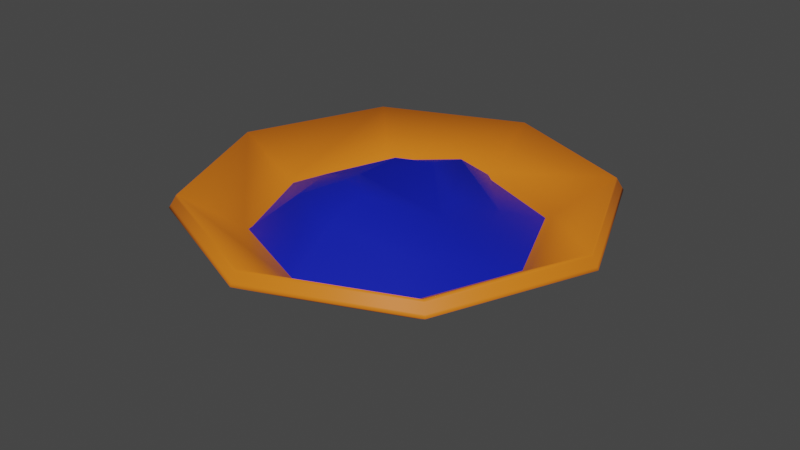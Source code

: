 # Source: dye.blend  (saved by Blender 3.4.6; exported with 4.5.12 LTS)
import bpy
from mathutils import Matrix  # noqa: F401  (used for matrix-valued properties, if any)

bpy.ops.wm.read_factory_settings(use_empty=True)
scene = bpy.context.scene
scene.name = 'Scene'

# ---- materials (node trees are filled in below, after node groups)
mat_bronze = bpy.data.materials.new('bronze')
mat_bronze.use_transparent_shadow = False
mat_dye = bpy.data.materials.new('dye')
mat_dye.use_transparent_shadow = False

# ---- material node trees
mat_bronze.use_nodes = True; mat_bronze.node_tree.nodes.clear()
_N = mat_bronze.node_tree.nodes; _L = mat_bronze.node_tree.links
n0 = _N.new('ShaderNodeBsdfPrincipled'); n0.name = 'Principled BSDF'; n0.location = (10, 300)
n0.distribution = 'GGX'
n0.subsurface_method = 'RANDOM_WALK_SKIN'
n0.inputs[0].default_value = (0.8, 0.1901, 0.01227, 1.0)
n0.inputs[3].default_value = 1.45
n0.inputs[13].default_value = 0.2444
n0.inputs[27].default_value = (0.0, 0.0, 0.0, 1.0)
n0.inputs[28].default_value = 1.0
n1 = _N.new('ShaderNodeOutputMaterial'); n1.name = 'Material Output'; n1.location = (300, 300)
_L.new(n0.outputs[0], n1.inputs[0])
n1.is_active_output = True
mat_dye.use_nodes = True; mat_dye.node_tree.nodes.clear()
_N = mat_dye.node_tree.nodes; _L = mat_dye.node_tree.links
n0 = _N.new('ShaderNodeBsdfPrincipled'); n0.name = 'Principled BSDF'; n0.location = (10, 300)
n0.distribution = 'GGX'
n0.subsurface_method = 'RANDOM_WALK_SKIN'
n0.inputs[0].default_value = (0.003361, 0.01211, 0.448, 1.0)
n0.inputs[3].default_value = 1.45
n0.inputs[27].default_value = (0.0, 0.0, 0.0, 1.0)
n0.inputs[28].default_value = 1.0
n1 = _N.new('ShaderNodeOutputMaterial'); n1.name = 'Material Output'; n1.location = (300, 300)
_L.new(n0.outputs[0], n1.inputs[0])
n1.is_active_output = True

# ---- world
world_world = bpy.data.worlds.new('World'); scene.world = world_world
world_world.use_nodes = True; world_world.node_tree.nodes.clear()
_N = world_world.node_tree.nodes; _L = world_world.node_tree.links
n0 = _N.new('ShaderNodeOutputWorld'); n0.name = 'World Output'; n0.location = (300, 300)
n1 = _N.new('ShaderNodeBackground'); n1.name = 'Background'; n1.location = (10, 300)
n1.inputs[0].default_value = (0.05088, 0.05088, 0.05088, 1.0)
_L.new(n1.outputs[0], n0.inputs[0])
n0.is_active_output = True
world_world.color = (0.05088, 0.05088, 0.05088)
world_world.use_sun_shadow = False
world_world.sun_shadow_jitter_overblur = 0.0

# ---- meshes
me_circle = bpy.data.meshes.new('Circle')
me_circle.from_pydata([(-1.351e-11, 0.01537, 0.004615), (-0.01087, 0.01087, 0.004615), (-0.01537, 0.0, 0.004615), (-0.01087, -0.01087, 0.004615), (-3.606e-11, -0.01537, 0.004615), (0.01087, -0.01087, 0.004615), (0.01537, 0.0, 0.004615), (0.01087, 0.01087, 0.004615), (0.0, 0.02923, 0.008603), (-0.02067, 0.02067, 0.008603), (-0.02923, 0.0, 0.008603), (-0.02067, -0.02067, 0.008603), (0.0, -0.02923, 0.008603), (0.02067, -0.02067, 0.008603), (0.02923, 0.0, 0.008603), (0.02067, 0.02067, 0.008603), (8.542e-11, 0.04514, 0.01661), (-0.03192, 0.03192, 0.01661), (-0.04514, -1.266e-10, 0.01661), (-0.03192, -0.03192, 0.01661), (3.995e-11, -0.04514, 0.01661), (0.03192, -0.03192, 0.01661), (0.04514, -1.266e-10, 0.01661), (0.03192, 0.03192, 0.01661), (1.411e-10, 0.06345, 0.02782), (-0.04486, 0.04486, 0.02782), (-0.06345, -1.757e-10, 0.02782), (-0.04486, -0.04486, 0.02782), (2.612e-11, -0.06345, 0.02782), (0.04486, -0.04486, 0.02782), (0.06345, -1.757e-10, 0.02782), (0.04486, 0.04486, 0.02782), (-3.545e-13, 0.01618, 1.763e-05), (-0.01144, 0.01144, 1.763e-05), (-0.01618, 0.0, 1.763e-05), (-0.01144, -0.01144, 1.763e-05), (-3.545e-13, -0.01618, 1.763e-05), (0.01144, -0.01144, 1.763e-05), (0.01618, 0.0, 1.763e-05), (0.01144, 0.01144, 1.763e-05), (0.0, 0.03102, 0.004293), (-0.02194, 0.02194, 0.004293), (-0.03102, 0.0, 0.004293), (-0.02194, -0.02194, 0.004293), (0.0, -0.03102, 0.004293), (0.02194, -0.02194, 0.004293), (0.03102, 0.0, 0.004293), (0.02194, 0.02194, 0.004293), (6.268e-11, 0.04745, 0.01255), (-0.03355, 0.03355, 0.01255), (-0.04745, -1.266e-10, 0.01255), (-0.03355, -0.03355, 0.01255), (6.268e-11, -0.04745, 0.01255), (0.03355, -0.03355, 0.01255), (0.04745, -1.266e-10, 0.01255), (0.03355, 0.03355, 0.01255), (8.359e-11, 0.06588, 0.02384), (-0.04659, 0.04659, 0.02384), (-0.06588, -1.757e-10, 0.02384), (-0.04659, -0.04659, 0.02384), (8.359e-11, -0.06588, 0.02384), (0.04659, -0.04659, 0.02384), (0.06588, -1.757e-10, 0.02384), (0.04659, 0.04659, 0.02384), (1.309e-10, 0.06388, 0.02712), (-0.04517, 0.04517, 0.02712), (-0.06388, -1.757e-10, 0.02712), (-0.04517, -0.04517, 0.02712), (3.631e-11, -0.06388, 0.02712), (0.04517, -0.04517, 0.02712), (0.06388, -1.757e-10, 0.02712), (0.04517, 0.04517, 0.02712), (9.578e-11, 0.06537, 0.02469), (-0.04622, 0.04622, 0.02469), (-0.06537, -1.757e-10, 0.02469), (-0.04622, -0.04622, 0.02469), (7.141e-11, -0.06537, 0.02469), (0.04622, -0.04622, 0.02469), (0.06537, -1.757e-10, 0.02469), (0.04622, 0.04622, 0.02469)], [], [(5, 4, 12, 13), (3, 2, 10, 11), (1, 0, 8, 9), (0, 7, 15, 8), (6, 5, 13, 14), (4, 3, 11, 12), (2, 1, 9, 10), (7, 6, 14, 15), (8, 15, 23, 16), (14, 13, 21, 22), (12, 11, 19, 20), (10, 9, 17, 18), (15, 14, 22, 23), (13, 12, 20, 21), (11, 10, 18, 19), (9, 8, 16, 17), (19, 18, 26, 27), (17, 16, 24, 25), (16, 23, 31, 24), (22, 21, 29, 30), (20, 19, 27, 28), (18, 17, 25, 26), (23, 22, 30, 31), (21, 20, 28, 29), (1, 2, 3, 4, 5, 6, 7, 0), (37, 45, 44, 36), (35, 43, 42, 34), (33, 41, 40, 32), (32, 40, 47, 39), (38, 46, 45, 37), (36, 44, 43, 35), (34, 42, 41, 33), (39, 47, 46, 38), (47, 55, 54, 46), (45, 53, 52, 44), (43, 51, 50, 42), (41, 49, 48, 40), (51, 59, 58, 50), (49, 57, 56, 48), (48, 56, 63, 55), (54, 62, 61, 53), (52, 60, 59, 51), (50, 58, 57, 49), (55, 63, 62, 54), (53, 61, 60, 52), (33, 32, 39, 38, 37, 36, 35, 34), (73, 72, 56, 57), (74, 73, 57, 58), (75, 74, 58, 59), (76, 75, 59, 60), (77, 76, 60, 61), (78, 77, 61, 62), (79, 78, 62, 63), (72, 79, 63, 56), (24, 31, 71, 64), (31, 30, 70, 71), (30, 29, 69, 70), (29, 28, 68, 69), (28, 27, 67, 68), (27, 26, 66, 67), (26, 25, 65, 66), (25, 24, 64, 65), (64, 71, 79, 72), (71, 70, 78, 79), (70, 69, 77, 78), (69, 68, 76, 77), (68, 67, 75, 76), (67, 66, 74, 75), (66, 65, 73, 74), (65, 64, 72, 73), (45, 46, 54, 53), (47, 40, 48, 55), (41, 42, 50, 49), (43, 44, 52, 51)])
me_circle.polygons.foreach_set('use_smooth', [True] * 74)
_uv = me_circle.uv_layers.new(name='UVMap')
_uv.uv.foreach_set('vector', [0.0, 0.0, 0.0, 0.0, 0.0, 0.0, 0.0, 0.0, 0.0, 0.0, 0.0, 0.0, 0.0, 0.0, 0.0, 0.0, 0.0, 0.0, 0.0, 0.0, 0.0, 0.0, 0.0, 0.0, 0.0, 0.0, 0.0, 0.0, 0.0, 0.0, 0.0, 0.0, 0.0, 0.0, 0.0, 0.0, 0.0, 0.0, 0.0, 0.0, 0.0, 0.0, 0.0, 0.0, 0.0, 0.0, 0.0, 0.0, 0.0, 0.0, 0.0, 0.0, 0.0, 0.0, 0.0, 0.0, 0.0, 0.0, 0.0, 0.0, 0.0, 0.0, 0.0, 0.0, 0.0, 0.0, 0.0, 0.0, 0.0, 0.0, 0.0, 0.0, 0.0, 0.0, 0.0, 0.0, 0.0, 0.0, 0.0, 0.0, 0.0, 0.0, 0.0, 0.0, 0.0, 0.0, 0.0, 0.0, 0.0, 0.0, 0.0, 0.0, 0.0, 0.0, 0.0, 0.0, 0.0, 0.0, 0.0, 0.0, 0.0, 0.0, 0.0, 0.0, 0.0, 0.0, 0.0, 0.0, 0.0, 0.0, 0.0, 0.0, 0.0, 0.0, 0.0, 0.0, 0.0, 0.0, 0.0, 0.0, 0.0, 0.0, 0.0, 0.0, 0.0, 0.0, 0.0, 0.0, 0.0, 0.0, 0.0, 0.0, 0.0, 0.0, 0.0, 0.0, 0.0, 0.0, 0.0, 0.0, 0.0, 0.0, 0.0, 0.0, 0.0, 0.0, 0.0, 0.0, 0.0, 0.0, 0.0, 0.0, 0.0, 0.0, 0.0, 0.0, 0.0, 0.0, 0.0, 0.0, 0.0, 0.0, 0.0, 0.0, 0.0, 0.0, 0.0, 0.0, 0.0, 0.0, 0.0, 0.0, 0.0, 0.0, 0.0, 0.0, 0.0, 0.0, 0.0, 0.0, 0.0, 0.0, 0.0, 0.0, 0.0, 0.0, 0.0, 0.0, 0.0, 0.0, 0.0, 0.0, 0.0, 0.0, 0.0, 0.0, 0.0, 0.0, 0.0, 0.0, 0.0, 0.0, 0.0, 0.0, 0.0, 0.0, 0.0, 0.0, 0.0, 0.0, 0.0, 0.0, 0.0, 0.0, 0.0, 0.0, 0.0, 0.0, 0.0, 0.0, 0.0, 0.0, 0.0, 0.0, 0.0, 0.0, 0.0, 0.0, 0.0, 0.0, 0.0, 0.0, 0.0, 0.0, 0.0, 0.0, 0.0, 0.0, 0.0, 0.0, 0.0, 0.0, 0.0, 0.0, 0.0, 0.0, 0.0, 0.0, 0.0, 0.0, 0.0, 0.0, 0.0, 0.0, 0.0, 0.0, 0.0, 0.0, 0.0, 0.0, 0.0, 0.0, 0.0, 0.0, 0.0, 0.0, 0.0, 0.0, 0.0, 0.0, 0.0, 0.0, 0.0, 0.0, 0.0, 0.0, 0.0, 0.0, 0.0, 0.0, 0.0, 0.0, 0.0, 0.0, 0.0, 0.0, 0.0, 0.0, 0.0, 0.0, 0.0, 0.0, 0.0, 0.0, 0.0, 0.0, 0.0, 0.0, 0.0, 0.0, 0.0, 0.0, 0.0, 0.0, 0.0, 0.0, 0.0, 0.0, 0.0, 0.0, 0.0, 0.0, 0.0, 0.0, 0.0, 0.0, 0.0, 0.0, 0.0, 0.0, 0.0, 0.0, 0.0, 0.0, 0.0, 0.0, 0.0, 0.0, 0.0, 0.0, 0.0, 0.0, 0.0, 0.0, 0.0, 0.0, 0.0, 0.0, 0.0, 0.0, 0.0, 0.0, 0.0, 0.0, 0.0, 0.0, 0.0, 0.0, 0.0, 0.0, 0.0, 0.0, 0.0, 0.0, 0.0, 0.0, 0.0, 0.0, 0.0, 0.0, 0.0, 0.0, 0.0, 0.0, 0.0, 0.0, 0.0, 0.0, 0.0, 0.0, 0.0, 0.0, 0.0, 0.0, 0.0, 0.0, 0.0, 0.0, 0.0, 0.0, 0.0, 0.0, 0.0, 0.0, 0.0, 0.0, 0.0, 0.0, 0.0, 0.0, 0.0, 0.0, 0.0, 0.0, 0.0, 0.0, 0.0, 0.0, 0.0, 0.0, 0.0, 0.0, 0.0, 0.0, 0.0, 0.0, 0.0, 0.0, 0.0, 0.0, 0.0, 0.0, 0.0, 0.0, 0.0, 0.0, 0.0, 0.0, 0.0, 0.0, 0.0, 0.0, 0.0, 0.0, 0.0, 0.0, 0.0, 0.0, 0.0, 0.0, 0.0, 0.0, 0.0, 0.0, 0.0, 0.0, 0.0, 0.0, 0.0, 0.0, 0.0, 0.0, 0.0, 0.0, 0.0, 0.0, 0.0, 0.0, 0.0, 0.0, 0.0, 0.0, 0.0, 0.0, 0.0, 0.0, 0.0, 0.0, 0.0, 0.0, 0.0, 0.0, 0.0, 0.0, 0.0, 0.0, 0.0, 0.0, 0.0, 0.0, 0.0, 0.0, 0.0, 0.0, 0.0, 0.0, 0.0, 0.0, 0.0, 0.0, 0.0, 0.0, 0.0, 0.0, 0.0, 0.0, 0.0, 0.0, 0.0, 0.0, 0.0, 0.0, 0.0, 0.0, 0.0, 0.0, 0.0, 0.0, 0.0, 0.0, 0.0, 0.0, 0.0, 0.0, 0.0, 0.0, 0.0, 0.0, 0.0, 0.0, 0.0, 0.0, 0.0, 0.0, 0.0, 0.0, 0.0, 0.0, 0.0, 0.0, 0.0, 0.0, 0.0, 0.0, 0.0, 0.0, 0.0, 0.0, 0.0, 0.0, 0.0, 0.0, 0.0, 0.0, 0.0, 0.0, 0.0, 0.0, 0.0, 0.0, 0.0, 0.0, 0.0, 0.0, 0.0, 0.0, 0.0, 0.0, 0.0, 0.0, 0.0, 0.0, 0.0, 0.0, 0.0, 0.0, 0.0, 0.0, 0.0, 0.0, 0.0, 0.0, 0.0, 0.0, 0.0, 0.0, 0.0, 0.0, 0.0, 0.0, 0.0, 0.0, 0.0, 0.0, 0.0, 0.0, 0.0, 0.0, 0.0, 0.0, 0.0, 0.0, 0.0, 0.0, 0.0, 0.0, 0.0, 0.0, 0.0, 0.0, 0.0, 0.0, 0.0, 0.0, 0.0, 0.0, 0.0, 0.0, 0.0, 0.0, 0.0, 0.0, 0.0, 0.0, 0.0, 0.0, 0.0, 0.0])
me_circle.materials.append(mat_bronze)
me_circle.update()
me_circle_002 = bpy.data.meshes.new('Circle.002')
me_circle_002.from_pydata([(-1.351e-11, 0.01537, -0.03049), (-0.01087, 0.01087, -0.03049), (-0.01537, -1.034e-08, -0.0271), (-0.01087, -0.01087, -0.03003), (-3.606e-11, -0.01537, -0.03003), (0.01087, -0.01087, -0.02269), (0.01537, -8.896e-09, -0.02269), (0.01087, 0.01087, -0.02543), (0.0, 0.02923, -0.0265), (-0.02067, 0.02067, -0.0265), (-0.02923, -1.034e-08, -0.02312), (-0.02067, -0.02067, -0.02312), (0.0, -0.02923, -0.02636), (0.02067, -0.02067, -0.0187), (0.02923, -8.896e-09, -0.0187), (0.02067, 0.02067, -0.02061), (8.542e-11, 0.04514, -0.01511), (-0.03192, 0.03192, -0.01511), (-0.04514, -1.046e-08, -0.01511), (-0.03192, -0.03192, -0.01511), (3.995e-11, -0.04514, -0.01511), (0.03192, -0.03192, -0.01511), (0.04514, -1.046e-08, -0.01511), (0.03192, 0.03192, -0.01511)], [], [(5, 13, 12, 4), (3, 11, 10, 2), (1, 9, 8, 0), (0, 8, 15, 7), (6, 14, 13, 5), (4, 12, 11, 3), (2, 10, 9, 1), (7, 15, 14, 6), (8, 16, 23, 15), (14, 22, 21, 13), (12, 20, 19, 11), (10, 18, 17, 9), (15, 23, 22, 14), (13, 21, 20, 12), (11, 19, 18, 10), (9, 17, 16, 8), (1, 0, 7, 6, 5, 4, 3, 2)])
me_circle_002.polygons.foreach_set('use_smooth', [True] * 17)
_uv = me_circle_002.uv_layers.new(name='UVMap')
_uv.uv.foreach_set('vector', [0.0, 0.0, 0.0, 0.0, 0.0, 0.0, 0.0, 0.0, 0.0, 0.0, 0.0, 0.0, 0.0, 0.0, 0.0, 0.0, 0.0, 0.0, 0.0, 0.0, 0.0, 0.0, 0.0, 0.0, 0.0, 0.0, 0.0, 0.0, 0.0, 0.0, 0.0, 0.0, 0.0, 0.0, 0.0, 0.0, 0.0, 0.0, 0.0, 0.0, 0.0, 0.0, 0.0, 0.0, 0.0, 0.0, 0.0, 0.0, 0.0, 0.0, 0.0, 0.0, 0.0, 0.0, 0.0, 0.0, 0.0, 0.0, 0.0, 0.0, 0.0, 0.0, 0.0, 0.0, 0.0, 0.0, 0.0, 0.0, 0.0, 0.0, 0.0, 0.0, 0.0, 0.0, 0.0, 0.0, 0.0, 0.0, 0.0, 0.0, 0.0, 0.0, 0.0, 0.0, 0.0, 0.0, 0.0, 0.0, 0.0, 0.0, 0.0, 0.0, 0.0, 0.0, 0.0, 0.0, 0.0, 0.0, 0.0, 0.0, 0.0, 0.0, 0.0, 0.0, 0.0, 0.0, 0.0, 0.0, 0.0, 0.0, 0.0, 0.0, 0.0, 0.0, 0.0, 0.0, 0.0, 0.0, 0.0, 0.0, 0.0, 0.0, 0.0, 0.0, 0.0, 0.0, 0.0, 0.0, 0.0, 0.0, 0.0, 0.0, 0.0, 0.0, 0.0, 0.0, 0.0, 0.0, 0.0, 0.0, 0.0, 0.0, 0.0, 0.0])
me_circle_002.materials.append(mat_dye)
me_circle_002.update()

# ---- objects
ob_circle = bpy.data.objects.new('Circle', me_circle)
ob_circle_001 = bpy.data.objects.new('Circle.001', me_circle_002)

# ---- transforms, parenting, visibility, modifiers, constraints
ob_circle.location = (0.0, 0.0, 0.0)
ob_circle_001.location = (0.0, 0.0, 0.0)
ob_circle_001.rotation_euler = (3.142, -0.0, 0.0)

# ---- collection membership
scene.collection.objects.link(ob_circle)
scene.collection.objects.link(ob_circle_001)

# ---- scene / render settings (as saved in the file)
scene.frame_start = 1; scene.frame_end = 250; scene.frame_set(1)
scene.render.engine = 'BLENDER_EEVEE_NEXT'
scene.cycles.sampling_pattern = 'TABULATED_SOBOL'
scene.cycles.use_light_tree = False
scene.view_settings.view_transform = 'Filmic'
bpy.context.view_layer.update()

# ---- added for rendering (the .blend has no active camera and no usable light): camera, sun
cam_auto = bpy.data.cameras.new('AutoCamera')
cam_auto.lens = 50.0
cam_auto.sensor_width = 36.0
cam_auto.clip_end = 1000.0
ob_auto_camera = bpy.data.objects.new('AutoCamera', cam_auto)
scene.collection.objects.link(ob_auto_camera)
ob_auto_camera.location = (0.185045, -0.222054, 0.163288)
ob_auto_camera.rotation_euler = (1.09748, -7.21219e-08, 0.694738)
scene.camera = ob_auto_camera
light_auto_sun = bpy.data.lights.new('AutoSun', 'SUN')
light_auto_sun.energy = 3.0
light_auto_sun.angle = 0.0523599
ob_auto_sun = bpy.data.objects.new('AutoSun', light_auto_sun)
scene.collection.objects.link(ob_auto_sun)
ob_auto_sun.rotation_euler = (0.872665, 0.174533, 0.523599)
bpy.context.view_layer.update()
